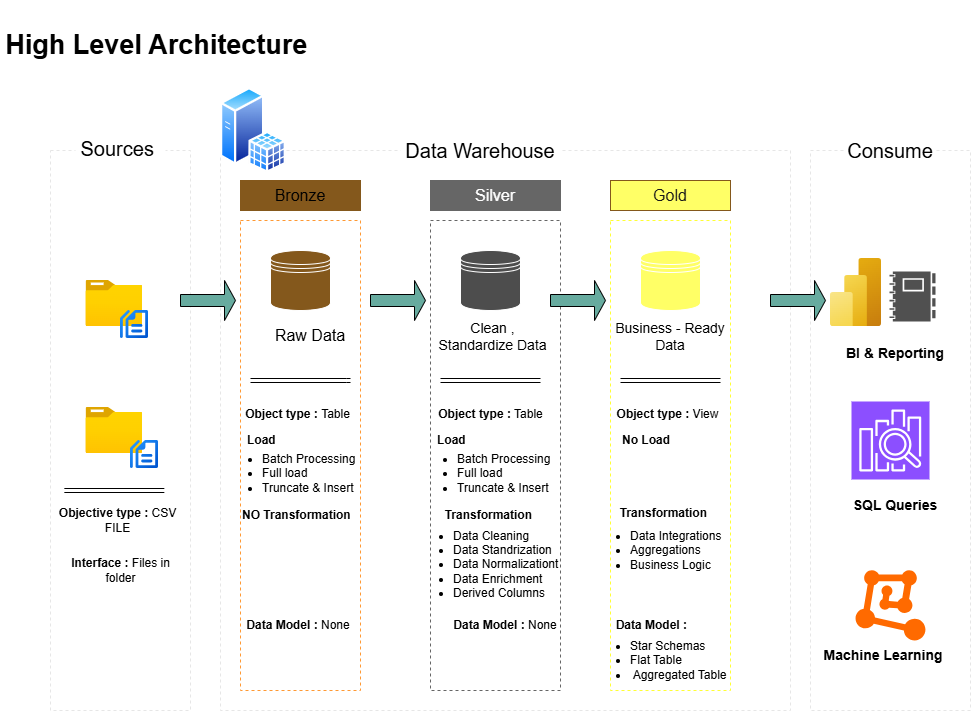

The diagram above was exported from draw.io. Its source (the exported page's mxGraphModel, read from the mxfile embedded in the PNG):
<mxGraphModel dx="1212" dy="736" grid="0" gridSize="10" guides="1" tooltips="1" connect="1" arrows="1" fold="1" page="1" pageScale="1" pageWidth="850" pageHeight="1100" math="0" shadow="0">
  <root>
    <mxCell id="0" />
    <mxCell id="1" parent="0" />
    <mxCell id="QhxJGzJrFcTHIPmFfY---1" parent="1" style="rounded=0;whiteSpace=wrap;html=1;fillColor=none;dashed=1;strokeColor=#E6E6E6;shadow=0;" value="" vertex="1">
      <mxGeometry height="560" width="140" x="60" y="170" as="geometry" />
    </mxCell>
    <mxCell id="QhxJGzJrFcTHIPmFfY---2" parent="1" style="rounded=0;whiteSpace=wrap;html=1;fontSize=20;fillColor=default;strokeColor=none;" value="Sources&amp;nbsp;" vertex="1">
      <mxGeometry height="20" width="90" x="85" y="157.5" as="geometry" />
    </mxCell>
    <mxCell id="QhxJGzJrFcTHIPmFfY---6" parent="1" style="rounded=0;whiteSpace=wrap;html=1;fillColor=none;dashed=1;strokeColor=#E6E6E6;shadow=0;" value="" vertex="1">
      <mxGeometry height="560" width="570" x="230" y="170" as="geometry" />
    </mxCell>
    <mxCell id="QhxJGzJrFcTHIPmFfY---7" parent="1" style="rounded=0;whiteSpace=wrap;html=1;fontSize=20;fillColor=default;strokeColor=none;" value="Data Warehouse" vertex="1">
      <mxGeometry height="30" width="160" x="410" y="155" as="geometry" />
    </mxCell>
    <mxCell id="QhxJGzJrFcTHIPmFfY---9" parent="1" style="rounded=0;whiteSpace=wrap;html=1;fillColor=none;dashed=1;strokeColor=#E6E6E6;shadow=0;" value="" vertex="1">
      <mxGeometry height="560" width="160" x="820" y="170" as="geometry" />
    </mxCell>
    <mxCell id="QhxJGzJrFcTHIPmFfY---10" parent="1" style="rounded=0;whiteSpace=wrap;html=1;fontSize=20;fillColor=default;strokeColor=none;" value="Consume" vertex="1">
      <mxGeometry height="25" width="90" x="855" y="157.5" as="geometry" />
    </mxCell>
    <mxCell id="QhxJGzJrFcTHIPmFfY---11" parent="1" style="rounded=0;whiteSpace=wrap;html=1;fillColor=#84581C;fontColor=#ffffff;strokeColor=#84581C;" value="&lt;font style=&quot;font-size: 16px; color: rgb(0, 0, 0);&quot;&gt;Bronze&lt;/font&gt;" vertex="1">
      <mxGeometry height="30" width="120" x="250" y="200" as="geometry" />
    </mxCell>
    <mxCell id="QhxJGzJrFcTHIPmFfY---12" parent="1" style="rounded=0;whiteSpace=wrap;html=1;fillColor=#666666;fontColor=#ffffff;strokeColor=#666666;" value="&lt;span style=&quot;font-size: 16px;&quot;&gt;Silver&lt;/span&gt;" vertex="1">
      <mxGeometry height="30" width="130" x="440" y="200" as="geometry" />
    </mxCell>
    <mxCell id="QhxJGzJrFcTHIPmFfY---13" parent="1" style="rounded=0;whiteSpace=wrap;html=1;fillColor=#FFFF66;fontColor=#ffffff;strokeColor=#84581C;" value="&lt;span style=&quot;font-size: 16px;&quot;&gt;&lt;font style=&quot;color: rgb(26, 26, 26);&quot;&gt;Gold&lt;/font&gt;&lt;/span&gt;" vertex="1">
      <mxGeometry height="30" width="120" x="620" y="200" as="geometry" />
    </mxCell>
    <mxCell id="QhxJGzJrFcTHIPmFfY---14" parent="1" style="rounded=0;whiteSpace=wrap;html=1;fillColor=none;dashed=1;strokeColor=#FF9933;shadow=0;" value="" vertex="1">
      <mxGeometry height="470" width="120" x="250" y="240" as="geometry" />
    </mxCell>
    <mxCell id="QhxJGzJrFcTHIPmFfY---15" parent="1" style="rounded=0;whiteSpace=wrap;html=1;fillColor=none;dashed=1;strokeColor=#666666;shadow=0;" value="" vertex="1">
      <mxGeometry height="470" width="130" x="440" y="240" as="geometry" />
    </mxCell>
    <mxCell id="QhxJGzJrFcTHIPmFfY---16" parent="1" style="rounded=0;whiteSpace=wrap;html=1;fillColor=none;dashed=1;strokeColor=#FFFF33;shadow=0;" value="" vertex="1">
      <mxGeometry height="470" width="120" x="620" y="240" as="geometry" />
    </mxCell>
    <mxCell id="QhxJGzJrFcTHIPmFfY---20" parent="1" style="image;aspect=fixed;html=1;points=[];align=center;fontSize=12;image=img/lib/azure2/general/Folder_Blank.svg;" value="" vertex="1">
      <mxGeometry height="46" width="56.68" x="95.5" y="300" as="geometry" />
    </mxCell>
    <mxCell id="QhxJGzJrFcTHIPmFfY---21" parent="1" style="shape=image;editableCssRules=.*;verticalLabelPosition=bottom;labelBackgroundColor=default;verticalAlign=top;aspect=fixed;imageAspect=0;image=data:image/svg+xml,(base64 omitted: 2192 chars);" value="" vertex="1">
      <mxGeometry height="28" width="28" x="130" y="330" as="geometry" />
    </mxCell>
    <mxCell id="QhxJGzJrFcTHIPmFfY---22" parent="1" style="image;aspect=fixed;html=1;points=[];align=center;fontSize=12;image=img/lib/azure2/general/Folder_Blank.svg;" value="" vertex="1">
      <mxGeometry height="46" width="56.68" x="95.5" y="427" as="geometry" />
    </mxCell>
    <mxCell id="QhxJGzJrFcTHIPmFfY---23" parent="1" style="shape=image;editableCssRules=.*;verticalLabelPosition=bottom;labelBackgroundColor=default;verticalAlign=top;aspect=fixed;imageAspect=0;image=data:image/svg+xml,(base64 omitted: 2192 chars);" value="" vertex="1">
      <mxGeometry height="28" width="28" x="140" y="460" as="geometry" />
    </mxCell>
    <mxCell id="QhxJGzJrFcTHIPmFfY---25" parent="1" style="text;html=1;whiteSpace=wrap;strokeColor=none;fillColor=none;align=center;verticalAlign=middle;rounded=0;" value="&lt;b&gt;Objective type : &lt;/b&gt;CSV FILE" vertex="1">
      <mxGeometry height="40" width="125" x="65" y="520" as="geometry" />
    </mxCell>
    <mxCell id="QhxJGzJrFcTHIPmFfY---26" parent="1" style="text;html=1;whiteSpace=wrap;strokeColor=none;fillColor=none;align=center;verticalAlign=middle;rounded=0;" value="&lt;b&gt;Interface :&lt;/b&gt;&amp;nbsp;Files in folder" vertex="1">
      <mxGeometry height="40" width="125" x="67.5" y="570" as="geometry" />
    </mxCell>
    <mxCell id="QhxJGzJrFcTHIPmFfY---29" parent="1" style="shape=datastore;whiteSpace=wrap;html=1;strokeColor=#FFFFFF;fillColor=#84581C;" value="" vertex="1">
      <mxGeometry height="60" width="60" x="280" y="270" as="geometry" />
    </mxCell>
    <mxCell id="QhxJGzJrFcTHIPmFfY---30" parent="1" style="shape=datastore;whiteSpace=wrap;html=1;strokeColor=#FFFFFF;fillColor=#FFFF66;" value="" vertex="1">
      <mxGeometry height="60" width="60" x="650" y="270" as="geometry" />
    </mxCell>
    <mxCell id="QhxJGzJrFcTHIPmFfY---31" parent="1" style="shape=datastore;whiteSpace=wrap;html=1;strokeColor=#FFFFFF;fillColor=#4D4D4D;" value="" vertex="1">
      <mxGeometry height="60" width="60" x="470" y="270" as="geometry" />
    </mxCell>
    <mxCell id="QhxJGzJrFcTHIPmFfY---32" parent="1" style="shape=singleArrow;whiteSpace=wrap;html=1;fillColor=#67AB9F;" value="" vertex="1">
      <mxGeometry height="40" width="55" x="190" y="300" as="geometry" />
    </mxCell>
    <mxCell id="QhxJGzJrFcTHIPmFfY---33" parent="1" style="shape=singleArrow;whiteSpace=wrap;html=1;fillColor=#67AB9F;" value="" vertex="1">
      <mxGeometry height="40" width="55" x="560" y="300" as="geometry" />
    </mxCell>
    <mxCell id="QhxJGzJrFcTHIPmFfY---34" parent="1" style="shape=singleArrow;whiteSpace=wrap;html=1;fillColor=#67AB9F;" value="" vertex="1">
      <mxGeometry height="40" width="55" x="380" y="300" as="geometry" />
    </mxCell>
    <mxCell id="QhxJGzJrFcTHIPmFfY---36" parent="1" style="shape=singleArrow;whiteSpace=wrap;html=1;fillColor=#67AB9F;" value="" vertex="1">
      <mxGeometry height="40" width="55" x="780" y="300" as="geometry" />
    </mxCell>
    <mxCell id="QhxJGzJrFcTHIPmFfY---37" parent="1" style="text;html=1;whiteSpace=wrap;strokeColor=none;fillColor=none;align=center;verticalAlign=middle;rounded=0;" value="&lt;font style=&quot;font-size: 16px;&quot;&gt;Raw Data&lt;/font&gt;" vertex="1">
      <mxGeometry height="40" width="80" x="280" y="335" as="geometry" />
    </mxCell>
    <mxCell id="QhxJGzJrFcTHIPmFfY---38" parent="1" style="text;html=1;whiteSpace=wrap;strokeColor=none;fillColor=none;align=center;verticalAlign=middle;rounded=0;" value="&lt;font style=&quot;font-size: 14px;&quot;&gt;Clean ,&lt;/font&gt;&lt;div&gt;&lt;font style=&quot;font-size: 14px;&quot;&gt;Standardize Data&lt;/font&gt;&lt;/div&gt;" vertex="1">
      <mxGeometry height="20" width="135" x="435" y="346" as="geometry" />
    </mxCell>
    <mxCell id="QhxJGzJrFcTHIPmFfY---39" parent="1" style="text;html=1;whiteSpace=wrap;strokeColor=none;fillColor=none;align=center;verticalAlign=middle;rounded=0;" value="&lt;font style=&quot;font-size: 14px;&quot;&gt;Business - Ready Data&lt;/font&gt;" vertex="1">
      <mxGeometry height="30" width="120" x="620" y="341" as="geometry" />
    </mxCell>
    <mxCell id="QhxJGzJrFcTHIPmFfY---41" edge="1" parent="1" style="shape=link;html=1;rounded=0;" value="">
      <mxGeometry relative="1" width="100" as="geometry">
        <mxPoint x="73.84" y="510" as="sourcePoint" />
        <mxPoint x="173.84" y="510" as="targetPoint" />
      </mxGeometry>
    </mxCell>
    <mxCell id="QhxJGzJrFcTHIPmFfY---42" edge="1" parent="1" style="shape=link;html=1;rounded=0;" value="">
      <mxGeometry relative="1" width="100" as="geometry">
        <mxPoint x="450" y="400" as="sourcePoint" />
        <mxPoint x="550" y="400" as="targetPoint" />
      </mxGeometry>
    </mxCell>
    <mxCell id="QhxJGzJrFcTHIPmFfY---43" edge="1" parent="1" style="shape=link;html=1;rounded=0;" value="">
      <mxGeometry relative="1" width="100" as="geometry">
        <mxPoint x="630" y="400" as="sourcePoint" />
        <mxPoint x="730" y="400" as="targetPoint" />
      </mxGeometry>
    </mxCell>
    <mxCell id="QhxJGzJrFcTHIPmFfY---44" edge="1" parent="1" style="shape=link;html=1;rounded=0;" value="">
      <mxGeometry relative="1" width="100" as="geometry">
        <Array as="points">
          <mxPoint x="356.15999999999997" y="400" />
        </Array>
        <mxPoint x="260" y="400" as="sourcePoint" />
        <mxPoint x="360" y="400" as="targetPoint" />
      </mxGeometry>
    </mxCell>
    <mxCell id="QhxJGzJrFcTHIPmFfY---45" parent="1" style="text;html=1;whiteSpace=wrap;strokeColor=none;fillColor=none;align=center;verticalAlign=middle;rounded=0;" value="&lt;b&gt;Object type : &lt;/b&gt;Table" vertex="1">
      <mxGeometry height="40" width="125" x="245" y="414" as="geometry" />
    </mxCell>
    <mxCell id="QhxJGzJrFcTHIPmFfY---46" parent="1" style="text;html=1;whiteSpace=wrap;strokeColor=none;fillColor=none;align=center;verticalAlign=middle;rounded=0;" value="&lt;b&gt;Object type : &lt;/b&gt;View" vertex="1">
      <mxGeometry height="40" width="125" x="615" y="414" as="geometry" />
    </mxCell>
    <mxCell id="QhxJGzJrFcTHIPmFfY---47" parent="1" style="text;html=1;whiteSpace=wrap;strokeColor=none;fillColor=none;align=center;verticalAlign=middle;rounded=0;" value="&lt;b&gt;Object type :&lt;/b&gt;&amp;nbsp;Table" vertex="1">
      <mxGeometry height="40" width="125" x="437.5" y="414" as="geometry" />
    </mxCell>
    <mxCell id="QhxJGzJrFcTHIPmFfY---48" parent="1" style="text;html=1;whiteSpace=wrap;strokeColor=none;fillColor=none;align=left;verticalAlign=middle;rounded=0;" value="&lt;b&gt;Load&lt;/b&gt;" vertex="1">
      <mxGeometry height="40" width="125" x="255" y="440" as="geometry" />
    </mxCell>
    <mxCell id="QhxJGzJrFcTHIPmFfY---49" parent="1" style="text;html=1;whiteSpace=wrap;strokeColor=none;fillColor=none;align=left;verticalAlign=middle;rounded=0;" value="&lt;b&gt;No Load&lt;/b&gt;" vertex="1">
      <mxGeometry height="40" width="125" x="630" y="440" as="geometry" />
    </mxCell>
    <mxCell id="QhxJGzJrFcTHIPmFfY---50" parent="1" style="text;html=1;whiteSpace=wrap;strokeColor=none;fillColor=none;align=left;verticalAlign=middle;rounded=0;" value="&lt;b&gt;Load&lt;/b&gt;" vertex="1">
      <mxGeometry height="40" width="125" x="445" y="440" as="geometry" />
    </mxCell>
    <mxCell id="QhxJGzJrFcTHIPmFfY---51" parent="1" style="text;html=1;whiteSpace=wrap;strokeColor=none;fillColor=none;align=left;verticalAlign=middle;rounded=0;" value="&lt;ul&gt;&lt;li&gt;Batch Processing&lt;/li&gt;&lt;li&gt;Full load&amp;nbsp;&lt;/li&gt;&lt;li&gt;Truncate &amp;amp; Insert&lt;/li&gt;&lt;/ul&gt;" vertex="1">
      <mxGeometry height="77" width="140" x="230" y="454" as="geometry" />
    </mxCell>
    <mxCell id="QhxJGzJrFcTHIPmFfY---52" parent="1" style="text;html=1;whiteSpace=wrap;strokeColor=none;fillColor=none;align=left;verticalAlign=middle;rounded=0;" value="&lt;ul&gt;&lt;li&gt;Batch Processing&lt;/li&gt;&lt;li&gt;Full load&amp;nbsp;&lt;/li&gt;&lt;li&gt;Truncate &amp;amp; Insert&lt;/li&gt;&lt;/ul&gt;" vertex="1">
      <mxGeometry height="70" width="140" x="425" y="457.5" as="geometry" />
    </mxCell>
    <mxCell id="QhxJGzJrFcTHIPmFfY---53" parent="1" style="text;html=1;whiteSpace=wrap;strokeColor=none;fillColor=none;align=center;verticalAlign=middle;rounded=0;" value="&lt;b&gt;NO Transformation&amp;nbsp;&lt;/b&gt;" vertex="1">
      <mxGeometry height="30" width="130" x="242.5" y="520" as="geometry" />
    </mxCell>
    <mxCell id="QhxJGzJrFcTHIPmFfY---54" parent="1" style="text;html=1;whiteSpace=wrap;strokeColor=none;fillColor=none;align=center;verticalAlign=middle;rounded=0;" value="&lt;b&gt;Transformation&amp;nbsp;&lt;/b&gt;" vertex="1">
      <mxGeometry height="35" width="130" x="610" y="515" as="geometry" />
    </mxCell>
    <mxCell id="QhxJGzJrFcTHIPmFfY---55" parent="1" style="text;html=1;whiteSpace=wrap;strokeColor=none;fillColor=none;align=center;verticalAlign=middle;rounded=0;" value="&lt;b&gt;Transformation&amp;nbsp;&lt;/b&gt;" vertex="1">
      <mxGeometry height="30" width="130" x="435" y="520" as="geometry" />
    </mxCell>
    <mxCell id="QhxJGzJrFcTHIPmFfY---56" parent="1" style="text;html=1;whiteSpace=wrap;strokeColor=none;fillColor=none;align=left;verticalAlign=middle;rounded=0;" value="&lt;ul&gt;&lt;li&gt;Data Cleaning&lt;/li&gt;&lt;li&gt;Data Standrization&lt;/li&gt;&lt;li&gt;Data Normalizationt&lt;/li&gt;&lt;li&gt;Data Enrichment&lt;/li&gt;&lt;li&gt;Derived Columns&lt;/li&gt;&lt;/ul&gt;" vertex="1">
      <mxGeometry height="100" width="153.75" x="421.25" y="533.5" as="geometry" />
    </mxCell>
    <mxCell id="QhxJGzJrFcTHIPmFfY---59" parent="1" style="text;html=1;whiteSpace=wrap;strokeColor=none;fillColor=none;align=left;verticalAlign=middle;rounded=0;" value="&lt;ul&gt;&lt;li&gt;Data Integrations&lt;/li&gt;&lt;li&gt;Aggregations&amp;nbsp;&lt;/li&gt;&lt;li&gt;Business Logic&lt;/li&gt;&lt;/ul&gt;" vertex="1">
      <mxGeometry height="100" width="153.75" x="598.13" y="520" as="geometry" />
    </mxCell>
    <mxCell id="QhxJGzJrFcTHIPmFfY---60" parent="1" style="text;html=1;whiteSpace=wrap;strokeColor=none;fillColor=none;align=center;verticalAlign=middle;rounded=0;" value="&lt;b&gt;Data Model : &lt;/b&gt;None" vertex="1">
      <mxGeometry height="30" width="130" x="242.5" y="630" as="geometry" />
    </mxCell>
    <mxCell id="QhxJGzJrFcTHIPmFfY---61" parent="1" style="text;html=1;whiteSpace=wrap;strokeColor=none;fillColor=none;align=center;verticalAlign=middle;rounded=0;" value="&lt;b&gt;Data Model : &lt;/b&gt;None" vertex="1">
      <mxGeometry height="30" width="130" x="450" y="630" as="geometry" />
    </mxCell>
    <mxCell id="QhxJGzJrFcTHIPmFfY---62" parent="1" style="text;html=1;whiteSpace=wrap;strokeColor=none;fillColor=none;align=center;verticalAlign=middle;rounded=0;" value="&lt;b&gt;Data Model :&amp;nbsp;&lt;/b&gt;" vertex="1">
      <mxGeometry height="30" width="130" x="598.13" y="630" as="geometry" />
    </mxCell>
    <mxCell id="QhxJGzJrFcTHIPmFfY---63" parent="1" style="text;html=1;whiteSpace=wrap;strokeColor=none;fillColor=none;align=left;verticalAlign=middle;rounded=0;" value="&lt;ul&gt;&lt;li&gt;Star Schemas&amp;nbsp;&lt;/li&gt;&lt;li&gt;Flat Table&lt;/li&gt;&lt;li&gt;&amp;nbsp;Aggregated Table&lt;/li&gt;&lt;/ul&gt;" vertex="1">
      <mxGeometry height="100" width="153.75" x="598.13" y="630" as="geometry" />
    </mxCell>
    <mxCell id="QhxJGzJrFcTHIPmFfY---65" parent="1" style="image;aspect=fixed;html=1;points=[];align=center;fontSize=12;image=img/lib/azure2/analytics/Power_BI_Embedded.svg;" value="" vertex="1">
      <mxGeometry height="68" width="51" x="840" y="278" as="geometry" />
    </mxCell>
    <mxCell id="QhxJGzJrFcTHIPmFfY---67" parent="1" style="sketch=0;pointerEvents=1;shadow=0;dashed=0;html=1;strokeColor=none;labelPosition=center;verticalLabelPosition=bottom;verticalAlign=top;align=center;fillColor=#505050;shape=mxgraph.mscae.intune.reports" value="" vertex="1">
      <mxGeometry height="50" width="46" x="899" y="291" as="geometry" />
    </mxCell>
    <mxCell id="QhxJGzJrFcTHIPmFfY---68" parent="1" style="text;html=1;whiteSpace=wrap;strokeColor=none;fillColor=none;align=center;verticalAlign=middle;rounded=0;" value="&lt;b&gt;&lt;font style=&quot;font-size: 14px;&quot;&gt;BI &amp;amp; Reporting&lt;/font&gt;&lt;/b&gt;" vertex="1">
      <mxGeometry height="30" width="110" x="850" y="358" as="geometry" />
    </mxCell>
    <mxCell id="QhxJGzJrFcTHIPmFfY---69" edge="1" parent="1" source="QhxJGzJrFcTHIPmFfY---68" style="edgeStyle=orthogonalEdgeStyle;rounded=0;orthogonalLoop=1;jettySize=auto;html=1;exitX=0.5;exitY=1;exitDx=0;exitDy=0;" target="QhxJGzJrFcTHIPmFfY---68">
      <mxGeometry relative="1" as="geometry" />
    </mxCell>
    <mxCell id="QhxJGzJrFcTHIPmFfY---70" parent="1" style="text;html=1;whiteSpace=wrap;strokeColor=none;fillColor=none;align=center;verticalAlign=middle;rounded=0;" value="&lt;span style=&quot;font-size: 14px;&quot;&gt;&lt;b&gt;SQL Queries&lt;/b&gt;&lt;/span&gt;" vertex="1">
      <mxGeometry height="30" width="110" x="850" y="510" as="geometry" />
    </mxCell>
    <mxCell id="QhxJGzJrFcTHIPmFfY---71" parent="1" style="sketch=0;points=[[0,0,0],[0.25,0,0],[0.5,0,0],[0.75,0,0],[1,0,0],[0,1,0],[0.25,1,0],[0.5,1,0],[0.75,1,0],[1,1,0],[0,0.25,0],[0,0.5,0],[0,0.75,0],[1,0.25,0],[1,0.5,0],[1,0.75,0]];outlineConnect=0;fontColor=#232F3E;fillColor=#8C4FFF;strokeColor=#ffffff;dashed=0;verticalLabelPosition=bottom;verticalAlign=top;align=center;html=1;fontSize=12;fontStyle=0;aspect=fixed;shape=mxgraph.aws4.resourceIcon;resIcon=mxgraph.aws4.elasticsearch_service;" value="" vertex="1">
      <mxGeometry height="78" width="78" x="861" y="421" as="geometry" />
    </mxCell>
    <mxCell id="QhxJGzJrFcTHIPmFfY---72" parent="1" style="text;html=1;whiteSpace=wrap;strokeColor=none;fillColor=none;align=center;verticalAlign=middle;rounded=0;" value="&lt;span style=&quot;font-size: 14px;&quot;&gt;&lt;b&gt;Machine Learning&amp;nbsp;&lt;/b&gt;&lt;/span&gt;" vertex="1">
      <mxGeometry height="30" width="130" x="830" y="660" as="geometry" />
    </mxCell>
    <mxCell id="QhxJGzJrFcTHIPmFfY---73" parent="1" style="points=[];aspect=fixed;html=1;align=center;shadow=0;dashed=0;fillColor=#FF6A00;strokeColor=none;shape=mxgraph.alibaba_cloud.machine_learning;" value="" vertex="1">
      <mxGeometry height="70.32" width="69.9" x="865.05" y="589.68" as="geometry" />
    </mxCell>
    <mxCell id="QhxJGzJrFcTHIPmFfY---75" parent="1" style="text;html=1;whiteSpace=wrap;strokeColor=none;fillColor=none;align=center;verticalAlign=middle;rounded=0;" value="&lt;b&gt;&lt;font style=&quot;font-size: 27px;&quot;&gt;High Level Architecture&amp;nbsp;&lt;/font&gt;&lt;/b&gt;" vertex="1">
      <mxGeometry height="90" width="320" x="10" y="20" as="geometry" />
    </mxCell>
    <mxCell id="QhxJGzJrFcTHIPmFfY---78" parent="1" style="image;aspect=fixed;perimeter=ellipsePerimeter;html=1;align=center;shadow=0;dashed=0;spacingTop=3;image=img/lib/active_directory/sql_server.svg;" value="" vertex="1">
      <mxGeometry height="85.74" width="66.02" x="230" y="107" as="geometry" />
    </mxCell>
  </root>
</mxGraphModel>